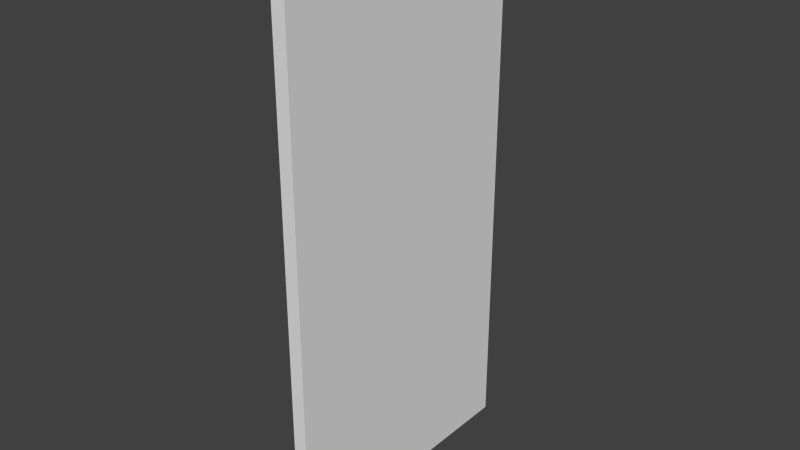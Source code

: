 # Source: front_vertical_left.blend  (saved by Blender 2.76.0; exported with 4.5.12 LTS)
import bpy
from mathutils import Matrix  # noqa: F401  (used for matrix-valued properties, if any)

bpy.ops.wm.read_factory_settings(use_empty=True)
scene = bpy.context.scene
scene.name = 'Scene'

# ---- collections
col_collection_1 = bpy.data.collections.new('Collection 1'); scene.collection.children.link(col_collection_1)

# ---- world
world_world = bpy.data.worlds.new('World'); scene.world = world_world
world_world.color = (0.05088, 0.05088, 0.05088)
world_world.use_sun_shadow = False
world_world.sun_shadow_jitter_overblur = 0.0
world_world.cycles.sampling_method = 'MANUAL'
world_world.cycles.sample_map_resolution = 256

# ---- meshes
me_cube_004 = bpy.data.meshes.new('Cube.004')
me_cube_004.from_pydata([(-2.0, -2.0, 0.0), (-2.0, -2.0, 2.0), (-2.0, 0.0, 0.0), (-2.0, 0.0, 2.0), (0.0, -2.0, 0.0), (0.0, -2.0, 2.0), (0.0, 0.0, 0.0), (0.0, 0.0, 2.0)], [], [(1, 3, 2, 0), (3, 7, 6, 2), (7, 5, 4, 6), (5, 1, 0, 4), (0, 2, 6, 4), (5, 7, 3, 1)])
me_cube_004.use_remesh_preserve_volume = False
me_cube_004.use_remesh_preserve_attributes = False
me_cube_004.use_mirror_vertex_groups = False
me_cube_004.update()

# ---- objects
ob_cube = bpy.data.objects.new('Cube', me_cube_004)

# ---- transforms, parenting, visibility, modifiers, constraints
ob_cube.location = (0.009525, 0.19, -0.38)
ob_cube.scale = (0.009525, 0.19, 0.38)
ob_cube.lineart.crease_threshold = 0.0

# ---- collection membership
col_collection_1.objects.link(ob_cube)

# ---- scene / render settings (as saved in the file)
scene.frame_start = 1; scene.frame_end = 250; scene.frame_set(1)
scene.render.engine = 'BLENDER_EEVEE_NEXT'
scene.render.resolution_percentage = 50
scene.render.dither_intensity = 0.0
scene.cycles.use_denoising = False
scene.cycles.samples = 10
scene.cycles.sampling_pattern = 'TABULATED_SOBOL'
scene.cycles.light_sampling_threshold = 0.0
scene.cycles.use_adaptive_sampling = False
scene.cycles.use_light_tree = False
scene.cycles.blur_glossy = 0.0
scene.cycles.pixel_filter_type = 'GAUSSIAN'
scene.cycles.sample_clamp_indirect = 0.0
scene.view_settings.view_transform = 'Standard'
bpy.context.view_layer.update()

# ---- added for rendering (the .blend has no active camera and no usable light): camera, sun
cam_auto = bpy.data.cameras.new('AutoCamera')
cam_auto.lens = 50.0
cam_auto.sensor_width = 36.0
cam_auto.clip_end = 1000.0
ob_auto_camera = bpy.data.objects.new('AutoCamera', cam_auto)
scene.collection.objects.link(ob_auto_camera)
ob_auto_camera.location = (0.786366, -0.94364, 0.629093)
ob_auto_camera.rotation_euler = (1.09748, -7.21219e-08, 0.694738)
scene.camera = ob_auto_camera
light_auto_sun = bpy.data.lights.new('AutoSun', 'SUN')
light_auto_sun.energy = 3.0
light_auto_sun.angle = 0.0523599
ob_auto_sun = bpy.data.objects.new('AutoSun', light_auto_sun)
scene.collection.objects.link(ob_auto_sun)
ob_auto_sun.rotation_euler = (0.872665, 0.174533, 0.523599)
bpy.context.view_layer.update()
